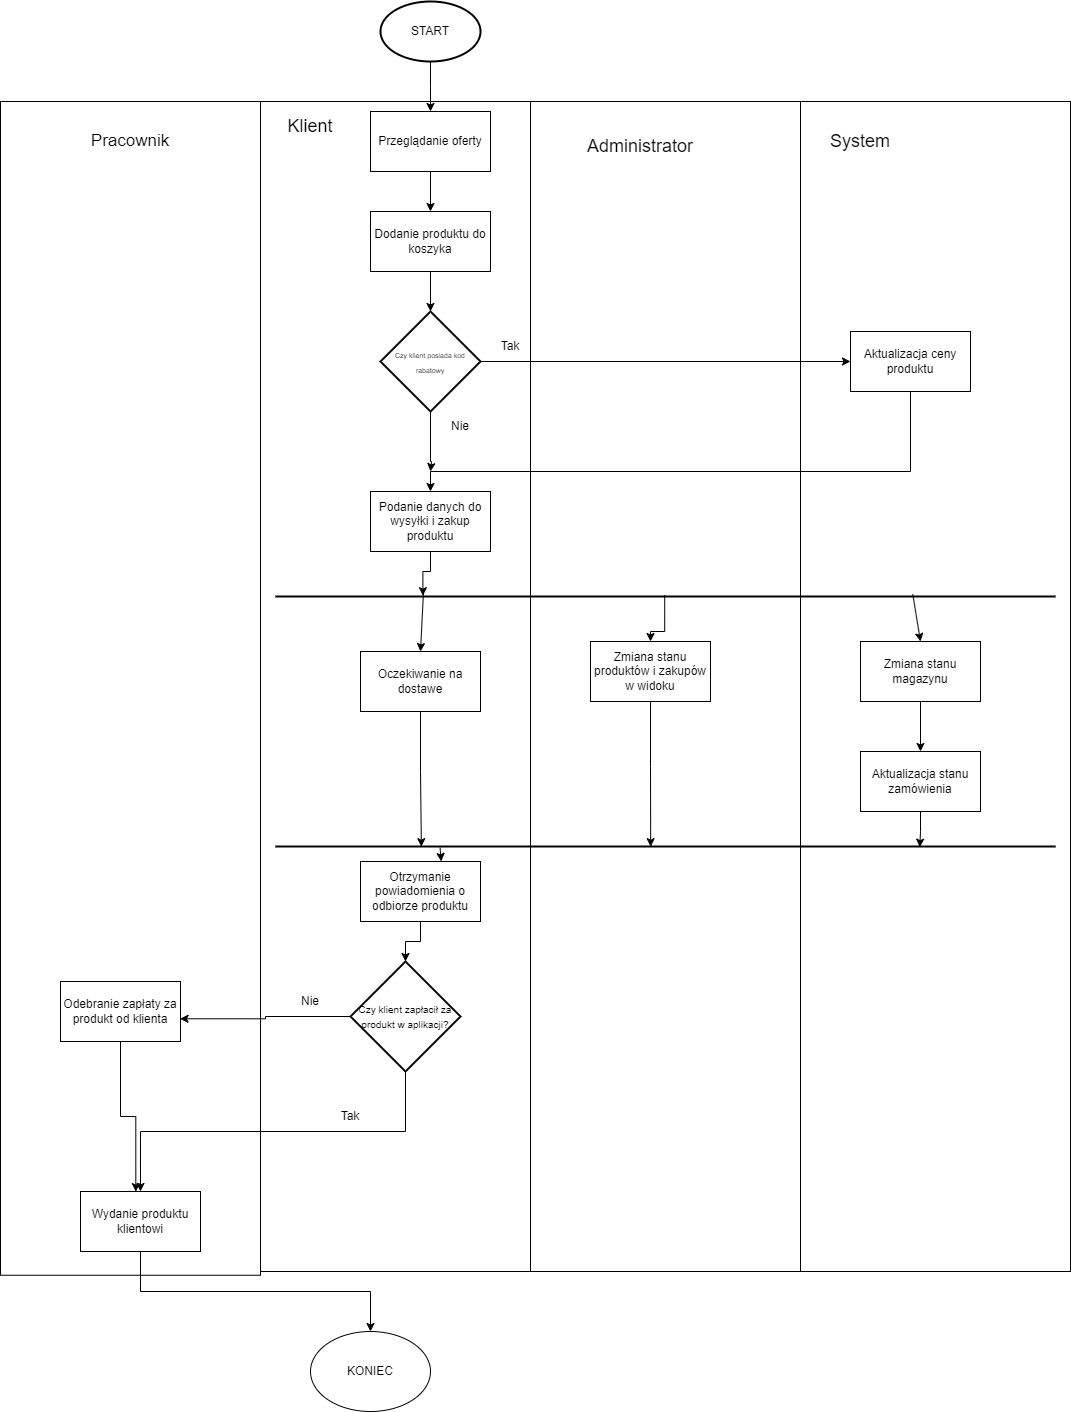

The diagram above was exported from draw.io. Its source (the exported page's mxGraphModel, read from the mxfile embedded in the PNG):
<mxGraphModel dx="1050" dy="557" grid="1" gridSize="10" guides="1" tooltips="1" connect="1" arrows="1" fold="1" page="1" pageScale="1" pageWidth="827" pageHeight="1169" math="0" shadow="0">
  <root>
    <mxCell id="0" />
    <mxCell id="1" parent="0" />
    <mxCell id="vQBfqkszLSzlAio6bR85-2" value="START" style="strokeWidth=2;html=1;shape=mxgraph.flowchart.start_1;whiteSpace=wrap;" vertex="1" parent="1">
      <mxGeometry x="390" y="50" width="100" height="60" as="geometry" />
    </mxCell>
    <mxCell id="dYJYtjtu7EQJmzRtMbqH-9" value="" style="rounded=0;whiteSpace=wrap;html=1;fillColor=none;" vertex="1" parent="1">
      <mxGeometry x="270" y="150" width="270" height="1170" as="geometry" />
    </mxCell>
    <mxCell id="dYJYtjtu7EQJmzRtMbqH-10" value="" style="rounded=0;whiteSpace=wrap;html=1;fillColor=none;" vertex="1" parent="1">
      <mxGeometry x="540" y="150" width="270" height="1170" as="geometry" />
    </mxCell>
    <mxCell id="vQBfqkszLSzlAio6bR85-5" value="&lt;font style=&quot;font-size: 17px;&quot;&gt;Pracownik&lt;/font&gt;" style="text;html=1;align=center;verticalAlign=middle;whiteSpace=wrap;rounded=0;" vertex="1" parent="1">
      <mxGeometry x="110" y="175" width="60" height="30" as="geometry" />
    </mxCell>
    <mxCell id="dYJYtjtu7EQJmzRtMbqH-12" value="&lt;font style=&quot;font-size: 18px;&quot;&gt;Klient&lt;/font&gt;" style="text;html=1;align=center;verticalAlign=middle;whiteSpace=wrap;rounded=0;" vertex="1" parent="1">
      <mxGeometry x="280" y="160" width="80" height="30" as="geometry" />
    </mxCell>
    <mxCell id="dYJYtjtu7EQJmzRtMbqH-13" value="&lt;font style=&quot;font-size: 18px;&quot;&gt;Administrator&lt;/font&gt;" style="text;html=1;align=center;verticalAlign=middle;whiteSpace=wrap;rounded=0;" vertex="1" parent="1">
      <mxGeometry x="620" y="180" width="60" height="30" as="geometry" />
    </mxCell>
    <mxCell id="dYJYtjtu7EQJmzRtMbqH-19" style="edgeStyle=orthogonalEdgeStyle;rounded=0;orthogonalLoop=1;jettySize=auto;html=1;entryX=0.5;entryY=0;entryDx=0;entryDy=0;" edge="1" parent="1" source="dYJYtjtu7EQJmzRtMbqH-14" target="dYJYtjtu7EQJmzRtMbqH-18">
      <mxGeometry relative="1" as="geometry" />
    </mxCell>
    <mxCell id="dYJYtjtu7EQJmzRtMbqH-14" value="Przeglądanie oferty" style="rounded=0;whiteSpace=wrap;html=1;" vertex="1" parent="1">
      <mxGeometry x="380" y="160" width="120" height="60" as="geometry" />
    </mxCell>
    <mxCell id="dYJYtjtu7EQJmzRtMbqH-16" style="edgeStyle=orthogonalEdgeStyle;rounded=0;orthogonalLoop=1;jettySize=auto;html=1;entryX=0.5;entryY=0;entryDx=0;entryDy=0;entryPerimeter=0;" edge="1" parent="1" source="vQBfqkszLSzlAio6bR85-2">
      <mxGeometry relative="1" as="geometry">
        <mxPoint x="440" y="160.00000000000006" as="targetPoint" />
      </mxGeometry>
    </mxCell>
    <mxCell id="dYJYtjtu7EQJmzRtMbqH-18" value="Dodanie produktu do koszyka" style="rounded=0;whiteSpace=wrap;html=1;" vertex="1" parent="1">
      <mxGeometry x="380" y="260" width="120" height="60" as="geometry" />
    </mxCell>
    <mxCell id="dYJYtjtu7EQJmzRtMbqH-27" style="edgeStyle=orthogonalEdgeStyle;rounded=0;orthogonalLoop=1;jettySize=auto;html=1;" edge="1" parent="1" source="dYJYtjtu7EQJmzRtMbqH-21" target="dYJYtjtu7EQJmzRtMbqH-26">
      <mxGeometry relative="1" as="geometry" />
    </mxCell>
    <mxCell id="dYJYtjtu7EQJmzRtMbqH-21" value="&lt;font style=&quot;font-size: 7px;&quot;&gt;Czy klient posiada kod rabatowy&lt;/font&gt;" style="strokeWidth=2;html=1;shape=mxgraph.flowchart.decision;whiteSpace=wrap;" vertex="1" parent="1">
      <mxGeometry x="390" y="360" width="100" height="100" as="geometry" />
    </mxCell>
    <mxCell id="dYJYtjtu7EQJmzRtMbqH-22" value="" style="rounded=0;whiteSpace=wrap;html=1;fillColor=none;" vertex="1" parent="1">
      <mxGeometry x="810" y="150" width="270" height="1170" as="geometry" />
    </mxCell>
    <mxCell id="vQBfqkszLSzlAio6bR85-10" value="&lt;font style=&quot;font-size: 18px;&quot;&gt;System&lt;/font&gt;" style="text;html=1;align=center;verticalAlign=middle;whiteSpace=wrap;rounded=0;" vertex="1" parent="1">
      <mxGeometry x="840" y="175" width="60" height="30" as="geometry" />
    </mxCell>
    <mxCell id="dYJYtjtu7EQJmzRtMbqH-23" style="edgeStyle=orthogonalEdgeStyle;rounded=0;orthogonalLoop=1;jettySize=auto;html=1;exitX=0.5;exitY=1;exitDx=0;exitDy=0;entryX=0.5;entryY=0;entryDx=0;entryDy=0;entryPerimeter=0;" edge="1" parent="1" source="dYJYtjtu7EQJmzRtMbqH-18" target="dYJYtjtu7EQJmzRtMbqH-21">
      <mxGeometry relative="1" as="geometry" />
    </mxCell>
    <mxCell id="vQBfqkszLSzlAio6bR85-12" value="Nie" style="text;html=1;align=center;verticalAlign=middle;whiteSpace=wrap;rounded=0;" vertex="1" parent="1">
      <mxGeometry x="440" y="460" width="60" height="30" as="geometry" />
    </mxCell>
    <mxCell id="dYJYtjtu7EQJmzRtMbqH-26" value="Aktualizacja ceny produktu" style="rounded=0;whiteSpace=wrap;html=1;" vertex="1" parent="1">
      <mxGeometry x="860" y="380" width="120" height="60" as="geometry" />
    </mxCell>
    <mxCell id="dYJYtjtu7EQJmzRtMbqH-29" value="Podanie danych do wysyłki i zakup produktu" style="rounded=0;whiteSpace=wrap;html=1;" vertex="1" parent="1">
      <mxGeometry x="380" y="540" width="120" height="60" as="geometry" />
    </mxCell>
    <mxCell id="vQBfqkszLSzlAio6bR85-11" style="edgeStyle=orthogonalEdgeStyle;rounded=0;orthogonalLoop=1;jettySize=auto;html=1;exitX=0.5;exitY=1;exitDx=0;exitDy=0;" edge="1" parent="1" source="vQBfqkszLSzlAio6bR85-10" target="vQBfqkszLSzlAio6bR85-10">
      <mxGeometry relative="1" as="geometry" />
    </mxCell>
    <mxCell id="dYJYtjtu7EQJmzRtMbqH-31" style="edgeStyle=orthogonalEdgeStyle;rounded=0;orthogonalLoop=1;jettySize=auto;html=1;exitX=0;exitY=0;exitDx=0;exitDy=0;" edge="1" parent="1" source="vQBfqkszLSzlAio6bR85-12">
      <mxGeometry relative="1" as="geometry">
        <mxPoint x="440" y="520" as="targetPoint" />
        <Array as="points">
          <mxPoint x="440" y="510" />
          <mxPoint x="441" y="510" />
          <mxPoint x="441" y="520" />
        </Array>
      </mxGeometry>
    </mxCell>
    <mxCell id="dYJYtjtu7EQJmzRtMbqH-30" style="edgeStyle=orthogonalEdgeStyle;rounded=0;orthogonalLoop=1;jettySize=auto;html=1;entryX=0.5;entryY=0;entryDx=0;entryDy=0;" edge="1" parent="1" source="dYJYtjtu7EQJmzRtMbqH-26" target="dYJYtjtu7EQJmzRtMbqH-29">
      <mxGeometry relative="1" as="geometry">
        <Array as="points">
          <mxPoint x="920" y="520" />
          <mxPoint x="440" y="520" />
        </Array>
      </mxGeometry>
    </mxCell>
    <mxCell id="vQBfqkszLSzlAio6bR85-13" value="Tak" style="text;html=1;align=center;verticalAlign=middle;whiteSpace=wrap;rounded=0;" vertex="1" parent="1">
      <mxGeometry x="490" y="380" width="60" height="30" as="geometry" />
    </mxCell>
    <mxCell id="dYJYtjtu7EQJmzRtMbqH-33" value="Zmiana stanu produktów i zakupów w widoku" style="rounded=0;whiteSpace=wrap;html=1;" vertex="1" parent="1">
      <mxGeometry x="600" y="690" width="120" height="60" as="geometry" />
    </mxCell>
    <mxCell id="dYJYtjtu7EQJmzRtMbqH-39" style="edgeStyle=orthogonalEdgeStyle;rounded=0;orthogonalLoop=1;jettySize=auto;html=1;entryX=0.5;entryY=0;entryDx=0;entryDy=0;" edge="1" parent="1" source="dYJYtjtu7EQJmzRtMbqH-34" target="dYJYtjtu7EQJmzRtMbqH-38">
      <mxGeometry relative="1" as="geometry" />
    </mxCell>
    <mxCell id="dYJYtjtu7EQJmzRtMbqH-34" value="Zmiana stanu magazynu" style="rounded=0;whiteSpace=wrap;html=1;" vertex="1" parent="1">
      <mxGeometry x="870" y="690" width="120" height="60" as="geometry" />
    </mxCell>
    <mxCell id="vQBfqkszLSzlAio6bR85-23" value="" style="edgeStyle=orthogonalEdgeStyle;rounded=0;orthogonalLoop=1;jettySize=auto;html=1;exitX=0.499;exitY=0.46;exitDx=0;exitDy=0;exitPerimeter=0;" edge="1" parent="1" source="vQBfqkszLSzlAio6bR85-21" target="dYJYtjtu7EQJmzRtMbqH-33">
      <mxGeometry relative="1" as="geometry" />
    </mxCell>
    <mxCell id="vQBfqkszLSzlAio6bR85-21" value="" style="line;strokeWidth=2;html=1;" vertex="1" parent="1">
      <mxGeometry x="285" y="630" width="780" height="30" as="geometry" />
    </mxCell>
    <mxCell id="vQBfqkszLSzlAio6bR85-22" style="edgeStyle=orthogonalEdgeStyle;rounded=0;orthogonalLoop=1;jettySize=auto;html=1;exitX=0.5;exitY=1;exitDx=0;exitDy=0;entryX=0.189;entryY=0.473;entryDx=0;entryDy=0;entryPerimeter=0;" edge="1" parent="1" source="dYJYtjtu7EQJmzRtMbqH-29" target="vQBfqkszLSzlAio6bR85-21">
      <mxGeometry relative="1" as="geometry" />
    </mxCell>
    <mxCell id="dYJYtjtu7EQJmzRtMbqH-38" value="Aktualizacja stanu zamówienia" style="rounded=0;whiteSpace=wrap;html=1;" vertex="1" parent="1">
      <mxGeometry x="870" y="800" width="120" height="60" as="geometry" />
    </mxCell>
    <mxCell id="dYJYtjtu7EQJmzRtMbqH-40" value="Oczekiwanie na dostawe" style="rounded=0;whiteSpace=wrap;html=1;" vertex="1" parent="1">
      <mxGeometry x="370" y="700" width="120" height="60" as="geometry" />
    </mxCell>
    <mxCell id="vQBfqkszLSzlAio6bR85-26" value="" style="endArrow=classic;html=1;rounded=0;entryX=0.5;entryY=0;entryDx=0;entryDy=0;exitX=0.817;exitY=0.422;exitDx=0;exitDy=0;exitPerimeter=0;" edge="1" parent="1" source="vQBfqkszLSzlAio6bR85-21" target="dYJYtjtu7EQJmzRtMbqH-34">
      <mxGeometry width="50" height="50" relative="1" as="geometry">
        <mxPoint x="930" y="650" as="sourcePoint" />
        <mxPoint x="990" y="550" as="targetPoint" />
      </mxGeometry>
    </mxCell>
    <mxCell id="dYJYtjtu7EQJmzRtMbqH-41" value="" style="rounded=0;whiteSpace=wrap;html=1;fillColor=none;" vertex="1" parent="1">
      <mxGeometry x="10" y="150" width="260" height="1173.75" as="geometry" />
    </mxCell>
    <mxCell id="vQBfqkszLSzlAio6bR85-27" value="" style="endArrow=classic;html=1;rounded=0;entryX=0.5;entryY=0;entryDx=0;entryDy=0;" edge="1" parent="1" target="dYJYtjtu7EQJmzRtMbqH-40">
      <mxGeometry width="50" height="50" relative="1" as="geometry">
        <mxPoint x="433" y="640" as="sourcePoint" />
        <mxPoint x="433" y="690" as="targetPoint" />
      </mxGeometry>
    </mxCell>
    <mxCell id="dYJYtjtu7EQJmzRtMbqH-42" value="Otrzymanie powiadomienia o odbiorze produktu" style="rounded=0;whiteSpace=wrap;html=1;" vertex="1" parent="1">
      <mxGeometry x="370" y="910" width="120" height="60" as="geometry" />
    </mxCell>
    <mxCell id="dYJYtjtu7EQJmzRtMbqH-50" style="edgeStyle=orthogonalEdgeStyle;rounded=0;orthogonalLoop=1;jettySize=auto;html=1;exitX=0.5;exitY=1;exitDx=0;exitDy=0;" edge="1" parent="1" source="dYJYtjtu7EQJmzRtMbqH-43" target="dYJYtjtu7EQJmzRtMbqH-49">
      <mxGeometry relative="1" as="geometry" />
    </mxCell>
    <mxCell id="dYJYtjtu7EQJmzRtMbqH-43" value="Wydanie produktu klientowi" style="rounded=0;whiteSpace=wrap;html=1;" vertex="1" parent="1">
      <mxGeometry x="90" y="1240" width="120" height="60" as="geometry" />
    </mxCell>
    <mxCell id="dYJYtjtu7EQJmzRtMbqH-45" style="edgeStyle=orthogonalEdgeStyle;rounded=0;orthogonalLoop=1;jettySize=auto;html=1;exitX=0.5;exitY=1;exitDx=0;exitDy=0;exitPerimeter=0;entryX=0.5;entryY=0;entryDx=0;entryDy=0;" edge="1" parent="1" source="dYJYtjtu7EQJmzRtMbqH-44" target="dYJYtjtu7EQJmzRtMbqH-43">
      <mxGeometry relative="1" as="geometry" />
    </mxCell>
    <mxCell id="dYJYtjtu7EQJmzRtMbqH-44" value="&lt;font style=&quot;font-size: 10px;&quot;&gt;Czy klient zapłacił za produkt w aplikacji?&lt;/font&gt;" style="strokeWidth=2;html=1;shape=mxgraph.flowchart.decision;whiteSpace=wrap;" vertex="1" parent="1">
      <mxGeometry x="360" y="1010" width="110" height="110" as="geometry" />
    </mxCell>
    <mxCell id="dYJYtjtu7EQJmzRtMbqH-46" value="Odebranie zapłaty za produkt od klienta" style="rounded=0;whiteSpace=wrap;html=1;" vertex="1" parent="1">
      <mxGeometry x="70" y="1030" width="120" height="60" as="geometry" />
    </mxCell>
    <mxCell id="dYJYtjtu7EQJmzRtMbqH-47" style="edgeStyle=orthogonalEdgeStyle;rounded=0;orthogonalLoop=1;jettySize=auto;html=1;exitX=0;exitY=0.5;exitDx=0;exitDy=0;exitPerimeter=0;entryX=0.996;entryY=0.621;entryDx=0;entryDy=0;entryPerimeter=0;" edge="1" parent="1" source="dYJYtjtu7EQJmzRtMbqH-44" target="dYJYtjtu7EQJmzRtMbqH-46">
      <mxGeometry relative="1" as="geometry" />
    </mxCell>
    <mxCell id="dYJYtjtu7EQJmzRtMbqH-48" style="edgeStyle=orthogonalEdgeStyle;rounded=0;orthogonalLoop=1;jettySize=auto;html=1;entryX=0.461;entryY=0.002;entryDx=0;entryDy=0;entryPerimeter=0;" edge="1" parent="1" source="dYJYtjtu7EQJmzRtMbqH-46" target="dYJYtjtu7EQJmzRtMbqH-43">
      <mxGeometry relative="1" as="geometry" />
    </mxCell>
    <mxCell id="dYJYtjtu7EQJmzRtMbqH-49" value="KONIEC" style="ellipse;whiteSpace=wrap;html=1;" vertex="1" parent="1">
      <mxGeometry x="320" y="1380" width="120" height="80" as="geometry" />
    </mxCell>
    <mxCell id="dYJYtjtu7EQJmzRtMbqH-51" style="edgeStyle=orthogonalEdgeStyle;rounded=0;orthogonalLoop=1;jettySize=auto;html=1;exitX=0.5;exitY=1;exitDx=0;exitDy=0;entryX=0.5;entryY=0;entryDx=0;entryDy=0;entryPerimeter=0;" edge="1" parent="1" source="dYJYtjtu7EQJmzRtMbqH-42" target="dYJYtjtu7EQJmzRtMbqH-44">
      <mxGeometry relative="1" as="geometry" />
    </mxCell>
    <mxCell id="dYJYtjtu7EQJmzRtMbqH-53" value="" style="line;strokeWidth=2;html=1;" vertex="1" parent="1">
      <mxGeometry x="285" y="880" width="780" height="30" as="geometry" />
    </mxCell>
    <mxCell id="vQBfqkszLSzlAio6bR85-28" value="Nie" style="text;html=1;align=center;verticalAlign=middle;whiteSpace=wrap;rounded=0;" vertex="1" parent="1">
      <mxGeometry x="290" y="1035" width="60" height="30" as="geometry" />
    </mxCell>
    <mxCell id="vQBfqkszLSzlAio6bR85-29" value="Tak" style="text;html=1;align=center;verticalAlign=middle;whiteSpace=wrap;rounded=0;" vertex="1" parent="1">
      <mxGeometry x="330" y="1150" width="60" height="30" as="geometry" />
    </mxCell>
    <mxCell id="dYJYtjtu7EQJmzRtMbqH-54" style="edgeStyle=orthogonalEdgeStyle;rounded=0;orthogonalLoop=1;jettySize=auto;html=1;exitX=0.5;exitY=1;exitDx=0;exitDy=0;entryX=0.481;entryY=0.506;entryDx=0;entryDy=0;entryPerimeter=0;" edge="1" parent="1" source="dYJYtjtu7EQJmzRtMbqH-33" target="dYJYtjtu7EQJmzRtMbqH-53">
      <mxGeometry relative="1" as="geometry" />
    </mxCell>
    <mxCell id="dYJYtjtu7EQJmzRtMbqH-55" style="edgeStyle=orthogonalEdgeStyle;rounded=0;orthogonalLoop=1;jettySize=auto;html=1;entryX=0.826;entryY=0.522;entryDx=0;entryDy=0;entryPerimeter=0;" edge="1" parent="1" source="dYJYtjtu7EQJmzRtMbqH-38" target="dYJYtjtu7EQJmzRtMbqH-53">
      <mxGeometry relative="1" as="geometry" />
    </mxCell>
    <mxCell id="dYJYtjtu7EQJmzRtMbqH-56" style="edgeStyle=orthogonalEdgeStyle;rounded=0;orthogonalLoop=1;jettySize=auto;html=1;entryX=0.187;entryY=0.506;entryDx=0;entryDy=0;entryPerimeter=0;" edge="1" parent="1" source="dYJYtjtu7EQJmzRtMbqH-40" target="dYJYtjtu7EQJmzRtMbqH-53">
      <mxGeometry relative="1" as="geometry" />
    </mxCell>
    <mxCell id="dYJYtjtu7EQJmzRtMbqH-59" value="" style="endArrow=classic;html=1;rounded=0;exitX=0.211;exitY=0.538;exitDx=0;exitDy=0;exitPerimeter=0;entryX=0.673;entryY=-0.001;entryDx=0;entryDy=0;entryPerimeter=0;" edge="1" parent="1" source="dYJYtjtu7EQJmzRtMbqH-53" target="dYJYtjtu7EQJmzRtMbqH-42">
      <mxGeometry width="50" height="50" relative="1" as="geometry">
        <mxPoint x="640" y="850" as="sourcePoint" />
        <mxPoint x="690" y="800" as="targetPoint" />
      </mxGeometry>
    </mxCell>
  </root>
</mxGraphModel>